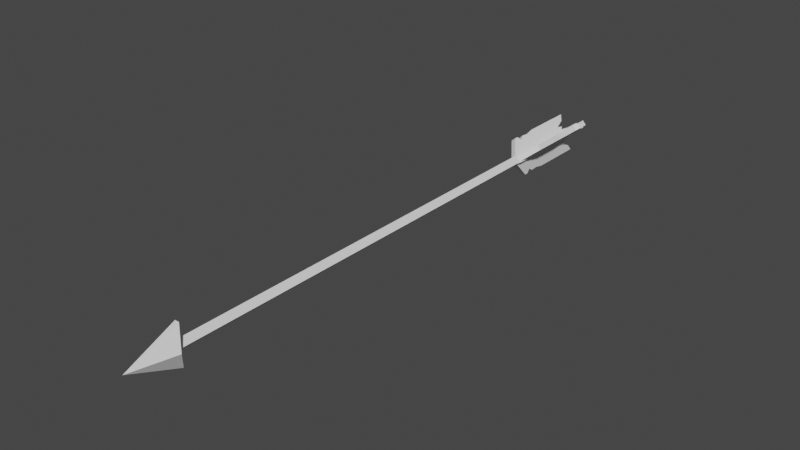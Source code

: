 # Source: poisonArrow.blend  (saved by Blender 2.92.15; exported with 4.5.12 LTS)
import bpy
from mathutils import Matrix  # noqa: F401  (used for matrix-valued properties, if any)

bpy.ops.wm.read_factory_settings(use_empty=True)
scene = bpy.context.scene
scene.name = 'Scene'

# ---- collections
col_collection = bpy.data.collections.new('Collection'); scene.collection.children.link(col_collection)

# ---- world
world_world = bpy.data.worlds.new('World'); scene.world = world_world
world_world.use_nodes = True; world_world.node_tree.nodes.clear()
_N = world_world.node_tree.nodes; _L = world_world.node_tree.links
n0 = _N.new('ShaderNodeOutputWorld'); n0.name = 'World Output'; n0.location = (300, 300)
n1 = _N.new('ShaderNodeBackground'); n1.name = 'Background'; n1.location = (10, 300)
n1.inputs[0].default_value = (0.05088, 0.05088, 0.05088, 1.0)
_L.new(n1.outputs[0], n0.inputs[0])
n0.is_active_output = True
world_world.color = (0.05088, 0.05088, 0.05088)
world_world.use_sun_shadow = False
world_world.sun_shadow_jitter_overblur = 0.0

# ---- meshes
me_mesh = bpy.data.meshes.new('Mesh')
me_mesh.from_pydata([(0.02672, 0.0184, -0.3037), (0.02672, 0.0184, -0.4348), (0.02672, 0.0184, -0.3486), (0.02672, 0.0184, -0.3356), (0.02672, 0.0184, -0.3917), (0.02436, 0.01645, -0.3682), (0.02672, 0.0184, -0.4184), (0.02672, 0.0184, -0.4051), (0.02257, 0.01496, -0.409), (0.003291, -0.001069, -0.3096), (0.003291, -0.001069, -0.2777), (0.003291, -0.001069, -0.3442), (0.003291, -0.001069, -0.3226), (0.003291, -0.001069, -0.3657), (0.003291, -0.001069, -0.4088), (-0.002212, 0.00555, -0.2777), (-0.002212, 0.00555, -0.3096), (0.02121, 0.02502, -0.3037), (0.02121, 0.02502, -0.3356), (-0.002212, 0.00555, -0.3226), (-0.002212, 0.00555, -0.3442), (0.02121, 0.02502, -0.3486), (0.01886, 0.02307, -0.3682), (0.02121, 0.02502, -0.4051), (0.01706, 0.02157, -0.409), (-0.002212, 0.00555, -0.3657), (0.02121, 0.02502, -0.3917), (-0.002212, 0.00555, -0.4088), (0.02121, 0.02502, -0.4348), (0.02121, 0.02502, -0.4184), (0.001721, -0.03046, -0.3037), (0.001721, -0.03046, -0.4348), (0.001721, -0.003528, -0.2777), (0.001721, -0.003528, -0.4088), (0.001721, -0.003528, -0.3226), (0.001721, -0.03046, -0.3486), (0.001721, -0.003528, -0.3096), (0.001721, -0.02762, -0.3342), (0.001721, -0.003528, -0.3657), (0.001721, -0.03046, -0.3917), (0.001721, -0.003528, -0.3442), (0.001721, -0.03046, -0.3702), (0.001721, -0.02871, -0.3225), (0.001721, -0.02987, -0.3101), (0.001721, -0.02384, -0.3135), (0.001721, -0.01209, -0.4191), (0.001721, -0.02079, -0.4265), (0.001721, -0.01464, -0.4091), (-0.006887, -0.003528, -0.2777), (-0.006887, -0.003528, -0.3096), (-0.006887, -0.03046, -0.3037), (-0.006887, -0.02987, -0.3101), (-0.006887, -0.02384, -0.3135), (-0.006887, -0.02762, -0.3342), (-0.006887, -0.02871, -0.3225), (-0.006887, -0.03046, -0.3702), (-0.006887, -0.03046, -0.3486), (-0.006887, -0.003528, -0.3226), (-0.006887, -0.003528, -0.3442), (-0.006887, -0.03046, -0.4348), (-0.006887, -0.03046, -0.3917), (-0.006887, -0.02079, -0.4265), (-0.006887, -0.003528, -0.3657), (-0.006887, -0.003528, -0.4088), (-0.006887, -0.01464, -0.4091), (-0.006887, -0.01209, -0.4191), (-0.02672, 0.01908, -0.3037), (-0.02672, 0.01908, -0.4348), (-0.007942, -0.0005339, -0.2777), (-0.007942, -0.0005339, -0.4088), (-0.007942, -0.0005339, -0.3226), (-0.02672, 0.01908, -0.3486), (-0.007942, -0.0005339, -0.3096), (-0.02475, 0.01702, -0.3342), (-0.007942, -0.0005339, -0.3657), (-0.02672, 0.01908, -0.3917), (-0.007942, -0.0005339, -0.3442), (-0.02672, 0.01908, -0.3702), (-0.0255, 0.01781, -0.3225), (-0.02631, 0.01865, -0.3101), (-0.02215, 0.01429, -0.3135), (-0.01404, 0.005784, -0.4191), (-0.02004, 0.01208, -0.4265), (-0.0158, 0.007625, -0.4091), (-0.001711, 0.005405, -0.2777), (-0.001711, 0.005405, -0.3096), (-0.02048, 0.02502, -0.3037), (-0.02008, 0.02459, -0.3101), (-0.01592, 0.02023, -0.3135), (-0.01852, 0.02296, -0.3342), (-0.01927, 0.02375, -0.3225), (-0.02048, 0.02502, -0.3702), (-0.02048, 0.02502, -0.3486), (-0.001711, 0.005405, -0.3226), (-0.001711, 0.005405, -0.3442), (-0.02048, 0.02502, -0.4348), (-0.02048, 0.02502, -0.3917), (-0.01381, 0.01802, -0.4265), (-0.001711, 0.005405, -0.3657), (-0.001711, 0.005405, -0.4088), (-0.009566, 0.01356, -0.4091), (-0.00781, 0.01172, -0.4191), (-0.002583, 0.0, 0.4648), (-0.005922, 0.03063, 0.3855), (0.0007566, 0.03063, 0.3855), (-0.005922, -0.03063, 0.3855), (0.0007566, -0.03063, 0.3855), (-0.02032, 0.0, 0.3973), (0.01516, 0.0, 0.3973), (-0.01095, 0.0, 0.4033), (-0.002583, -0.008366, 0.4033), (-0.002583, 0.008366, 0.4033), (0.005783, 0.0, 0.4033), (-0.002583, 0.008366, -0.4548), (0.005783, 0.0, -0.4648), (-0.01095, 0.0, -0.4648), (-0.002583, -0.008366, -0.4548), (-0.01095, 0.0, -0.2704), (-0.002583, 0.008366, -0.2704), (0.005783, 0.0, -0.2704), (-0.002583, -0.008366, -0.2704), (-0.01302, 0.0, -0.2811), (-0.002583, 0.01044, -0.2811), (0.007852, 0.0, -0.2811), (-0.002583, -0.01044, -0.2811), (-0.01095, 0.0, -0.4284), (-0.002583, 0.008366, -0.4284), (0.005783, 0.0, -0.4284), (-0.002583, -0.008366, -0.4284), (-0.01302, 0.0, -0.4166), (-0.002583, 0.01044, -0.4166), (0.007852, 0.0, -0.4166), (-0.002583, -0.01044, -0.4166)], [], [(16, 15, 17, 18), (20, 19, 21, 22), (19, 16, 18, 21), (23, 24, 25, 26), (25, 20, 22, 26), (25, 24, 27), (28, 27, 29), (27, 24, 29), (9, 3, 0, 10), (11, 5, 2, 12), (12, 2, 3, 9), (7, 4, 13, 8), (13, 4, 5, 11), (13, 14, 8), (1, 6, 14), (14, 6, 8), (10, 0, 17, 15), (0, 3, 18, 17), (2, 5, 22, 21), (3, 2, 21, 18), (7, 8, 24, 23), (4, 7, 23, 26), (5, 4, 26, 22), (1, 14, 27, 28), (6, 1, 28, 29), (8, 6, 29, 24), (48, 49, 50), (50, 49, 51), (51, 49, 52), (53, 54, 49), (54, 52, 49), (55, 56, 57, 58), (56, 53, 49, 57), (59, 60, 61), (62, 63, 60), (61, 60, 64), (60, 63, 64), (63, 65, 64), (60, 55, 58, 62), (32, 30, 36), (30, 43, 36), (43, 44, 36), (37, 36, 42), (42, 36, 44), (41, 40, 34, 35), (35, 34, 36, 37), (31, 46, 39), (38, 39, 33), (46, 47, 39), (39, 47, 33), (33, 47, 45), (39, 38, 40, 41), (30, 32, 48, 50), (43, 30, 50, 51), (44, 43, 51, 52), (37, 42, 54, 53), (42, 44, 52, 54), (41, 35, 56, 55), (35, 37, 53, 56), (31, 39, 60, 59), (46, 31, 59, 61), (47, 46, 61, 64), (33, 45, 65, 63), (45, 47, 64, 65), (39, 41, 55, 60), (84, 85, 86), (86, 85, 87), (87, 85, 88), (89, 90, 85), (90, 88, 85), (91, 92, 93, 94), (92, 89, 85, 93), (95, 96, 97), (98, 99, 96), (97, 96, 100), (96, 99, 100), (99, 101, 100), (96, 91, 94, 98), (68, 66, 72), (66, 79, 72), (79, 80, 72), (73, 72, 78), (78, 72, 80), (77, 76, 70, 71), (71, 70, 72, 73), (67, 82, 75), (74, 75, 69), (82, 83, 75), (75, 83, 69), (69, 83, 81), (75, 74, 76, 77), (66, 68, 84, 86), (79, 66, 86, 87), (80, 79, 87, 88), (73, 78, 90, 89), (78, 80, 88, 90), (77, 71, 92, 91), (71, 73, 89, 92), (67, 75, 96, 95), (82, 67, 95, 97), (83, 82, 97, 100), (69, 81, 101, 99), (81, 83, 100, 101), (75, 77, 91, 96), (102, 104, 103), (107, 108, 106, 105), (105, 106, 102), (102, 106, 108), (105, 102, 107), (107, 102, 103), (103, 104, 108, 107), (102, 108, 104), (126, 127, 114, 113), (113, 116, 115), (115, 116, 128, 125), (128, 116, 114, 127), (115, 125, 126, 113), (117, 109, 111, 118), (111, 112, 119, 118), (110, 120, 119, 112), (117, 120, 110, 109), (121, 117, 118, 122), (118, 119, 123, 122), (120, 124, 123, 119), (121, 124, 120, 117), (125, 129, 130, 126), (130, 131, 127, 126), (132, 128, 127, 131), (125, 128, 132, 129), (129, 121, 122, 130), (122, 123, 131, 130), (124, 132, 131, 123), (129, 132, 124, 121), (113, 114, 116)])
me_mesh.polygons.foreach_set('use_smooth', [True] * 134)
_k = set([(0, 3), (0, 10), (0, 17), (1, 6), (1, 14), (1, 28), (2, 3), (2, 5), (4, 5), (4, 7), (6, 8), (6, 29), (7, 8), (7, 23), (8, 14), (8, 24), (15, 17), (17, 18), (18, 21), (21, 22), (22, 26), (23, 24), (23, 26), (24, 29), (27, 28), (28, 29), (30, 32), (30, 43), (30, 50), (31, 39), (31, 46), (31, 59), (33, 45), (35, 37), (35, 41), (37, 42), (39, 41), (42, 44), (42, 54), (43, 44), (43, 51), (44, 52), (45, 47), (45, 65), (46, 47), (46, 61), (47, 64), (48, 50), (50, 51), (51, 52), (52, 54), (53, 54), (53, 56), (55, 56), (55, 60), (59, 60), (59, 61), (60, 63), (61, 64), (63, 65), (64, 65), (66, 68), (66, 79), (66, 86), (67, 75), (67, 82), (67, 95), (69, 81), (71, 73), (71, 77), (73, 78), (75, 77), (78, 80), (78, 90), (79, 80), (79, 87), (80, 88), (81, 83), (81, 101), (82, 83), (82, 97), (83, 100), (84, 86), (86, 87), (87, 88), (88, 90), (89, 90), (89, 92), (91, 92), (91, 96), (95, 96), (95, 97), (96, 99), (97, 100), (99, 101), (100, 101), (102, 103), (102, 104), (102, 105), (102, 106), (102, 107), (102, 108), (103, 104), (103, 107), (104, 108), (105, 106), (105, 107), (106, 108), (107, 108), (109, 117), (110, 120), (111, 118), (112, 119), (113, 114), (113, 115), (113, 126), (114, 116), (114, 127), (115, 116), (115, 125), (116, 128), (117, 121), (118, 122), (119, 123), (120, 124), (121, 129), (122, 130), (123, 131), (124, 132), (125, 129), (126, 130), (127, 131), (128, 132)])
me_mesh.attributes.new('sharp_edge', 'BOOLEAN', 'EDGE').data.foreach_set('value', [ (min(e.vertices), max(e.vertices)) in _k for e in me_mesh.edges])
_uv = me_mesh.uv_layers.new(name='map1')
_uv.uv.foreach_set('vector', [0.2651, 0.3607, 0.2651, 0.3607, 0.2651, 0.3607, 0.2651, 0.3607, 0.2651, 0.3607, 0.2651, 0.3607, 0.2651, 0.3607, 0.2651, 0.3607, 0.2647, 0.3828, 0.2647, 0.3828, 0.2647, 0.3828, 0.2647, 0.3828, 0.2651, 0.3607, 0.2651, 0.3607, 0.2651, 0.3607, 0.2651, 0.3607, 0.2647, 0.3828, 0.2647, 0.3828, 0.2647, 0.3828, 0.2647, 0.3828, 0.2651, 0.3607, 0.2651, 0.3607, 0.2651, 0.3607, 0.2651, 0.3607, 0.2651, 0.3607, 0.2651, 0.3607, 0.2651, 0.3607, 0.2651, 0.3607, 0.2651, 0.3607, 0.2651, 0.3607, 0.2651, 0.3607, 0.2651, 0.3607, 0.2651, 0.3607, 0.2651, 0.3607, 0.2651, 0.3607, 0.2651, 0.3607, 0.2651, 0.3607, 0.2647, 0.3828, 0.2647, 0.3828, 0.2647, 0.3828, 0.2647, 0.3828, 0.2651, 0.3607, 0.2651, 0.3607, 0.2651, 0.3607, 0.2651, 0.3607, 0.2647, 0.3828, 0.2647, 0.3828, 0.2647, 0.3828, 0.2647, 0.3828, 0.2651, 0.3607, 0.2651, 0.3607, 0.2651, 0.3607, 0.2651, 0.3607, 0.2651, 0.3607, 0.2651, 0.3607, 0.2651, 0.3607, 0.2651, 0.3607, 0.2651, 0.3607, 0.2651, 0.3607, 0.2651, 0.3607, 0.2651, 0.3607, 0.2651, 0.3607, 0.2651, 0.3607, 0.2651, 0.3607, 0.2651, 0.3607, 0.2651, 0.3607, 0.2651, 0.3607, 0.2651, 0.3607, 0.2651, 0.3607, 0.2651, 0.3607, 0.2647, 0.3828, 0.2647, 0.3828, 0.2647, 0.3828, 0.2647, 0.3828, 0.2651, 0.3607, 0.2651, 0.3607, 0.2651, 0.3607, 0.2651, 0.3607, 0.2651, 0.3607, 0.2651, 0.3607, 0.2651, 0.3607, 0.2651, 0.3607, 0.2647, 0.3828, 0.2647, 0.3828, 0.2647, 0.3828, 0.2647, 0.3828, 0.2651, 0.3607, 0.2651, 0.3607, 0.2651, 0.3607, 0.2651, 0.3607, 0.2651, 0.3607, 0.2651, 0.3607, 0.2651, 0.3607, 0.2651, 0.3607, 0.2651, 0.3607, 0.2651, 0.3607, 0.2651, 0.3607, 0.2651, 0.3607, 0.2651, 0.3607, 0.2651, 0.3607, 0.2651, 0.3607, 0.2651, 0.3607, 0.2651, 0.3607, 0.2651, 0.3607, 0.2651, 0.3607, 0.2651, 0.3607, 0.2651, 0.3607, 0.2651, 0.3607, 0.2651, 0.3607, 0.2651, 0.3607, 0.2651, 0.3607, 0.2651, 0.3607, 0.2651, 0.3607, 0.2651, 0.3607, 0.2651, 0.3607, 0.2651, 0.3607, 0.2651, 0.3607, 0.2647, 0.3828, 0.2647, 0.3828, 0.2647, 0.3828, 0.2647, 0.3828, 0.2651, 0.3607, 0.2651, 0.3607, 0.2651, 0.3607, 0.2651, 0.3607, 0.2651, 0.3607, 0.2651, 0.3607, 0.2651, 0.3607, 0.2651, 0.3607, 0.2651, 0.3607, 0.2651, 0.3607, 0.2651, 0.3607, 0.2651, 0.3607, 0.2651, 0.3607, 0.2651, 0.3607, 0.2651, 0.3607, 0.2647, 0.3828, 0.2647, 0.3828, 0.2647, 0.3828, 0.2647, 0.3828, 0.2651, 0.3607, 0.2651, 0.3607, 0.2651, 0.3607, 0.2651, 0.3607, 0.2651, 0.3607, 0.2651, 0.3607, 0.2651, 0.3607, 0.2651, 0.3607, 0.2651, 0.3607, 0.2651, 0.3607, 0.2651, 0.3607, 0.2651, 0.3607, 0.2651, 0.3607, 0.2651, 0.3607, 0.2651, 0.3607, 0.2651, 0.3607, 0.2651, 0.3607, 0.2651, 0.3607, 0.2651, 0.3607, 0.2647, 0.3828, 0.2647, 0.3828, 0.2647, 0.3828, 0.2647, 0.3828, 0.2651, 0.3607, 0.2651, 0.3607, 0.2651, 0.3607, 0.2651, 0.3607, 0.2651, 0.3607, 0.2651, 0.3607, 0.2651, 0.3607, 0.2651, 0.3607, 0.2651, 0.3607, 0.2651, 0.3607, 0.2651, 0.3607, 0.2651, 0.3607, 0.2651, 0.3607, 0.2651, 0.3607, 0.2651, 0.3607, 0.2647, 0.3828, 0.2647, 0.3828, 0.2647, 0.3828, 0.2647, 0.3828, 0.2651, 0.3607, 0.2651, 0.3607, 0.2651, 0.3607, 0.2651, 0.3607, 0.2651, 0.3607, 0.2651, 0.3607, 0.2651, 0.3607, 0.2651, 0.3607, 0.2651, 0.3607, 0.2651, 0.3607, 0.2651, 0.3607, 0.2651, 0.3607, 0.2651, 0.3607, 0.2651, 0.3607, 0.2651, 0.3607, 0.2651, 0.3607, 0.2651, 0.3607, 0.2651, 0.3607, 0.2651, 0.3607, 0.2651, 0.3607, 0.2651, 0.3607, 0.2651, 0.3607, 0.2651, 0.3607, 0.2651, 0.3607, 0.2647, 0.3828, 0.2647, 0.3828, 0.2647, 0.3828, 0.2647, 0.3828, 0.2651, 0.3607, 0.2651, 0.3607, 0.2651, 0.3607, 0.2651, 0.3607, 0.2651, 0.3607, 0.2651, 0.3607, 0.2651, 0.3607, 0.2651, 0.3607, 0.2651, 0.3607, 0.2651, 0.3607, 0.2651, 0.3607, 0.2651, 0.3607, 0.2651, 0.3607, 0.2651, 0.3607, 0.2651, 0.3607, 0.2651, 0.3607, 0.2651, 0.3607, 0.2651, 0.3607, 0.2651, 0.3607, 0.2651, 0.3607, 0.2647, 0.3828, 0.2647, 0.3828, 0.2647, 0.3828, 0.2647, 0.3828, 0.2651, 0.3607, 0.2651, 0.3607, 0.2651, 0.3607, 0.2651, 0.3607, 0.2651, 0.3607, 0.2651, 0.3607, 0.2651, 0.3607, 0.2651, 0.3607, 0.2651, 0.3607, 0.2651, 0.3607, 0.2651, 0.3607, 0.2651, 0.3607, 0.2651, 0.3607, 0.2651, 0.3607, 0.2651, 0.3607, 0.2651, 0.3607, 0.2651, 0.3607, 0.2651, 0.3607, 0.2651, 0.3607, 0.2647, 0.3828, 0.2647, 0.3828, 0.2647, 0.3828, 0.2647, 0.3828, 0.2651, 0.3607, 0.2651, 0.3607, 0.2651, 0.3607, 0.2651, 0.3607, 0.2651, 0.3607, 0.2651, 0.3607, 0.2651, 0.3607, 0.2651, 0.3607, 0.2651, 0.3607, 0.2651, 0.3607, 0.2651, 0.3607, 0.2651, 0.3607, 0.2651, 0.3607, 0.2651, 0.3607, 0.2651, 0.3607, 0.2647, 0.3828, 0.2647, 0.3828, 0.2647, 0.3828, 0.2647, 0.3828, 0.2651, 0.3607, 0.2651, 0.3607, 0.2651, 0.3607, 0.2651, 0.3607, 0.2651, 0.3607, 0.2651, 0.3607, 0.2651, 0.3607, 0.2651, 0.3607, 0.2651, 0.3607, 0.2651, 0.3607, 0.2651, 0.3607, 0.2651, 0.3607, 0.2651, 0.3607, 0.2651, 0.3607, 0.2651, 0.3607, 0.2651, 0.3607, 0.2651, 0.3607, 0.2651, 0.3607, 0.2651, 0.3607, 0.2647, 0.3828, 0.2647, 0.3828, 0.2647, 0.3828, 0.2647, 0.3828, 0.2651, 0.3607, 0.2651, 0.3607, 0.2651, 0.3607, 0.2651, 0.3607, 0.2651, 0.3607, 0.2651, 0.3607, 0.2651, 0.3607, 0.2651, 0.3607, 0.2651, 0.3607, 0.2651, 0.3607, 0.2651, 0.3607, 0.2651, 0.3607, 0.2651, 0.3607, 0.2651, 0.3607, 0.2651, 0.3607, 0.2647, 0.3828, 0.2647, 0.3828, 0.2647, 0.3828, 0.2647, 0.3828, 0.2651, 0.3607, 0.2651, 0.3607, 0.2651, 0.3607, 0.2651, 0.3607, 0.2651, 0.3607, 0.2651, 0.3607, 0.2651, 0.3607, 0.2651, 0.3607, 0.2651, 0.3607, 0.2651, 0.3607, 0.2651, 0.3607, 0.2651, 0.3607, 0.2651, 0.3607, 0.2651, 0.3607, 0.2651, 0.3607, 0.2651, 0.3607, 0.2651, 0.3607, 0.2651, 0.3607, 0.2651, 0.3607, 0.2651, 0.3607, 0.2651, 0.3607, 0.2651, 0.3607, 0.2651, 0.3607, 0.2651, 0.3607, 0.2647, 0.3828, 0.2647, 0.3828, 0.2647, 0.3828, 0.2647, 0.3828, 0.2651, 0.3607, 0.2651, 0.3607, 0.2651, 0.3607, 0.2651, 0.3607, 0.2651, 0.3607, 0.2651, 0.3607, 0.2651, 0.3607, 0.2651, 0.3607, 0.2651, 0.3607, 0.2651, 0.3607, 0.2651, 0.3607, 0.2651, 0.3607, 0.2651, 0.3607, 0.2651, 0.3607, 0.2651, 0.3607, 0.2651, 0.3607, 0.2651, 0.3607, 0.2651, 0.3607, 0.2651, 0.3607, 0.2651, 0.3607, 0.2647, 0.3828, 0.2647, 0.3828, 0.2647, 0.3828, 0.2647, 0.3828, 0.2626, 0.4431, 0.2626, 0.4431, 0.2626, 0.4431, 0.2626, 0.4431, 0.2626, 0.4431, 0.2626, 0.4431, 0.2626, 0.4431, 0.2626, 0.4431, 0.2626, 0.4431, 0.2626, 0.4431, 0.2626, 0.4431, 0.2626, 0.4431, 0.2626, 0.4431, 0.2626, 0.4431, 0.2626, 0.4431, 0.2626, 0.4431, 0.2626, 0.4431, 0.2626, 0.4431, 0.2626, 0.4431, 0.2626, 0.4431, 0.2626, 0.4431, 0.2626, 0.4431, 0.2626, 0.4431, 0.2626, 0.4431, 0.2626, 0.4431, 0.2626, 0.4431, 0.01459, 0.3553, 0.01459, 0.3553, 0.01459, 0.3553, 0.01459, 0.3553, 0.01459, 0.3553, 0.01459, 0.3553, 0.01459, 0.3553, 0.01459, 0.3553, 0.01459, 0.3553, 0.01459, 0.3553, 0.01459, 0.3553, 0.01459, 0.3553, 0.01459, 0.3553, 0.01459, 0.3553, 0.01459, 0.3553, 0.01459, 0.3553, 0.01459, 0.3553, 0.01459, 0.3553, 0.01459, 0.3553, 0.01459, 0.3553, 0.01459, 0.3553, 0.01459, 0.3553, 0.01459, 0.3553, 0.01459, 0.3553, 0.01459, 0.3553, 0.01459, 0.3553, 0.01459, 0.3553, 0.01459, 0.3553, 0.01459, 0.3553, 0.01459, 0.3553, 0.01459, 0.3553, 0.01459, 0.3553, 0.01459, 0.3553, 0.01459, 0.3553, 0.01459, 0.3553, 0.06919, 0.2779, 0.06919, 0.2779, 0.06919, 0.2779, 0.06919, 0.2779, 0.06919, 0.2779, 0.06919, 0.2779, 0.06919, 0.2779, 0.06919, 0.2779, 0.06919, 0.2779, 0.06919, 0.2779, 0.06919, 0.2779, 0.06919, 0.2779, 0.06919, 0.2779, 0.06919, 0.2779, 0.06919, 0.2779, 0.06919, 0.2779, 0.06919, 0.2779, 0.06919, 0.2779, 0.06919, 0.2779, 0.06919, 0.2779, 0.06919, 0.2779, 0.06919, 0.2779, 0.06919, 0.2779, 0.06919, 0.2779, 0.06919, 0.2779, 0.06919, 0.2779, 0.06919, 0.2779, 0.06919, 0.2779, 0.06919, 0.2779, 0.06919, 0.2779, 0.06919, 0.2779, 0.06919, 0.2779, 0.06919, 0.2779, 0.06919, 0.2779, 0.06919, 0.2779, 0.06919, 0.2779, 0.06919, 0.2779, 0.06919, 0.2779, 0.06919, 0.2779, 0.06919, 0.2779, 0.06919, 0.2779, 0.06919, 0.2779, 0.06919, 0.2779, 0.06919, 0.2779, 0.06919, 0.2779, 0.06919, 0.2779, 0.06919, 0.2779, 0.06919, 0.2779, 0.01459, 0.3553, 0.01459, 0.3553, 0.01459, 0.3553])
me_mesh.materials.append(None)
me_mesh.use_remesh_fix_poles = True
me_mesh.use_remesh_preserve_attributes = False
me_mesh.use_mirror_vertex_groups = False
me_mesh.update()
me_mesh.normals_split_custom_set([tuple(v) for v in zip(*[iter([-0.6393, 0.769, 0.0, -0.6393, 0.769, 0.0, -0.6393, 0.769, 0.0, -0.6393, 0.769, 0.0, -0.6393, 0.769, 1.116e-06, -0.6393, 0.769, 6.828e-07, -0.6393, 0.769, 1.764e-06, -0.6393, 0.769, -1.082e-06, -0.6393, 0.769, 6.828e-07, -0.6393, 0.769, 0.0, -0.6393, 0.769, 0.0, -0.6393, 0.769, 1.764e-06, -0.6393, 0.769, 5.579e-06, -0.6393, 0.769, -6.385e-06, -0.6393, 0.769, -1.254e-06, -0.6393, 0.769, 3.593e-06, -0.6393, 0.769, -1.254e-06, -0.6393, 0.769, 1.116e-06, -0.6393, 0.769, -1.082e-06, -0.6393, 0.769, 3.593e-06, -0.6393, 0.769, -1.254e-06, -0.6393, 0.769, -6.385e-06, -0.6393, 0.769, -2.316e-06, -0.6393, 0.769, 0.0, -0.6393, 0.769, -2.316e-06, -0.6393, 0.769, -5.073e-06, -0.6393, 0.769, -2.316e-06, -0.6393, 0.769, -6.385e-06, -0.6393, 0.769, -5.073e-06, 0.6393, -0.769, 0.0, 0.6393, -0.769, 0.0, 0.6393, -0.769, 0.0, 0.6393, -0.769, 0.0, 0.6393, -0.769, -2.067e-07, 0.6393, -0.769, 2.003e-07, 0.6393, -0.769, -3.266e-07, 0.6393, -0.769, -1.264e-07, 0.6393, -0.769, -1.264e-07, 0.6393, -0.769, -3.266e-07, 0.6393, -0.769, 0.0, 0.6393, -0.769, 0.0, 0.6393, -0.769, 1.375e-06, 0.6393, -0.769, 1.155e-06, 0.6393, -0.769, 4.927e-07, 0.6393, -0.769, 8.07e-07, 0.6393, -0.769, 4.927e-07, 0.6393, -0.769, 1.155e-06, 0.6393, -0.769, 2.003e-07, 0.6393, -0.769, -2.067e-07, 0.6393, -0.769, 4.927e-07, 0.6393, -0.769, 0.0, 0.6393, -0.769, 8.07e-07, 0.6393, -0.769, 0.0, 0.6393, -0.769, -1.242e-06, 0.6393, -0.769, -1.853e-06, 0.6393, -0.769, -1.853e-06, 0.6393, -0.769, -1.242e-06, 0.6393, -0.769, -4.38e-06, 0.4992, 0.415, 0.7606, 0.4992, 0.415, 0.7606, 0.4992, 0.415, 0.7606, 0.4992, 0.415, 0.7606, 0.769, 0.6393, 0.0, 0.769, 0.6393, 0.0, 0.769, 0.6393, 0.0, 0.769, 0.6393, 0.0, 0.7656, 0.6365, -0.09351, 0.769, 0.6393, -1.854e-05, 0.769, 0.6393, -1.847e-05, 0.7656, 0.6365, -0.09351, 0.769, 0.6393, 0.0, 0.7656, 0.6365, -0.09351, 0.7656, 0.6365, -0.09351, 0.769, 0.6393, 0.0, 0.4486, 0.3729, -0.8122, 0.4486, 0.3729, -0.8122, 0.4486, 0.3729, -0.8122, 0.4486, 0.3729, -0.8122, 0.7664, 0.6371, 0.08248, 0.769, 0.6393, 0.0, 0.769, 0.6393, 0.0, 0.7664, 0.6371, 0.08248, 0.769, 0.6393, -1.854e-05, 0.7664, 0.6371, 0.08248, 0.7664, 0.6371, 0.08248, 0.769, 0.6393, -1.847e-05, -0.4992, -0.415, -0.7606, -0.4992, -0.415, -0.7606, -0.4992, -0.415, -0.7606, -0.4992, -0.415, -0.7606, 0.769, 0.6393, 0.0, 0.769, 0.6393, 0.0, 0.769, 0.6393, 0.0, 0.769, 0.6393, 0.0, 0.6657, 0.5534, 0.5006, 0.6657, 0.5534, 0.5006, 0.6657, 0.5534, 0.5006, 0.6657, 0.5534, 0.5006, -1.0, -8.464e-09, 0.0, -1.0, -3.678e-09, 0.0, -1.0, 2.4e-09, 0.0, -1.0, 2.4e-09, 0.0, -1.0, -3.678e-09, 0.0, -1.0, 8.213e-09, 0.0, -1.0, 8.213e-09, 0.0, -1.0, -3.678e-09, 0.0, -1.0, 2.13e-08, 0.0, -1.0, -1.198e-08, 0.0, -1.0, -2.563e-08, 0.0, -1.0, -3.678e-09, 0.0, -1.0, -2.563e-08, 0.0, -1.0, 2.13e-08, 0.0, -1.0, -3.678e-09, 0.0, -1.0, 6.411e-09, 0.0, -1.0, 1.99e-08, 0.0, -1.0, 6.411e-09, 0.0, -1.0, 1.867e-08, 0.0, -1.0, 1.99e-08, 0.0, -1.0, -1.198e-08, 0.0, -1.0, -3.678e-09, 0.0, -1.0, 6.411e-09, 0.0, -1.0, 6.986e-08, 0.0, -1.0, 9.053e-09, 0.0, -1.0, 5.356e-08, 0.0, -1.0, -3.206e-09, 0.0, -1.0, -1.254e-08, 0.0, -1.0, -7.826e-09, 0.0, -1.0, 5.356e-08, 0.0, -1.0, 9.053e-09, 0.0, -1.0, -1.468e-08, 0.0, -1.0, 9.053e-09, 0.0, -1.0, -1.51e-08, 0.0, -1.0, -1.468e-08, 0.0, -1.0, -1.51e-08, 0.0, -1.0, 0.0, 0.0, -1.0, -1.468e-08, 0.0, -1.0, -7.826e-09, 0.0, -1.0, 6.411e-09, 0.0, -1.0, 1.867e-08, 0.0, -1.0, -3.206e-09, 0.0, 1.0, 4.232e-09, 0.0, 1.0, 3.382e-09, 0.0, 1.0, 2.234e-09, 0.0, 1.0, 3.382e-09, 0.0, 1.0, 2.053e-09, 0.0, 1.0, 2.234e-09, 0.0, 1.0, 2.053e-09, 0.0, 1.0, -5.325e-09, 0.0, 1.0, 2.234e-09, 0.0, 1.0, 2.995e-09, 0.0, 1.0, 2.234e-09, 0.0, 1.0, 6.407e-09, 0.0, 1.0, 6.407e-09, 0.0, 1.0, 2.234e-09, 0.0, 1.0, -5.325e-09, 0.0, 1.0, -1.603e-09, 0.0, 1.0, -4.667e-09, 0.0, 1.0, -1.603e-09, 0.0, 1.0, -4.976e-09, 0.0, 1.0, -4.976e-09, 0.0, 1.0, -1.603e-09, 0.0, 1.0, 2.234e-09, 0.0, 1.0, 2.995e-09, 0.0, 1.0, -1.746e-08, 0.0, 1.0, -1.117e-08, 0.0, 1.0, 1.787e-09, 0.0, 1.0, 1.603e-09, 0.0, 1.0, 1.787e-09, 0.0, 1.0, 1.163e-08, 0.0, 1.0, -1.117e-08, 0.0, 1.0, 7.485e-09, 0.0, 1.0, 1.787e-09, 0.0, 1.0, 1.787e-09, 0.0, 1.0, 7.485e-09, 0.0, 1.0, 1.163e-08, 0.0, 1.0, 1.163e-08, 0.0, 1.0, 7.485e-09, 0.0, 1.0, 3.252e-08, 0.0, 1.0, 1.787e-09, 0.0, 1.0, 1.603e-09, 0.0, 1.0, -4.667e-09, 0.0, 1.0, -1.603e-09, 0.0, 0.0, -0.6945, 0.7194, 0.0, -0.6945, 0.7194, 0.0, -0.6945, 0.7194, 0.0, -0.6945, 0.7194, 0.0, -0.9957, -0.09304, 0.0, -0.9957, -0.09304, 0.0, -0.9957, -0.09304, 0.0, -0.9957, -0.09304, 0.0, -0.4954, -0.8687, 0.0, -0.4954, -0.8687, 0.0, -0.4954, -0.8687, 0.0, -0.4954, -0.8687, 0.0, -0.9977, 0.06708, 0.0, -0.9957, -0.09305, 0.0, -0.9957, -0.09305, -1.436e-09, -0.9977, 0.06708, 0.0, -0.8799, 0.4752, 0.0, -0.8799, 0.4752, 0.0, -0.8799, 0.4752, 0.0, -0.8799, 0.4752, 0.0, -1.0, 0.0, 1.606e-09, -0.9969, 0.07884, 0.0, -0.9969, 0.07884, 0.0, -1.0, 0.0, 1.606e-09, -0.9969, 0.07884, 0.0, -0.9977, 0.06708, -1.436e-09, -0.9977, 0.06708, 0.0, -0.9969, 0.07884, 0.0, -1.0, 0.0, 0.0, -1.0, 0.0, 0.0, -1.0, 0.0, 0.0, -1.0, 0.0, 0.0, 0.6493, -0.7606, 0.0, 0.6493, -0.7606, 0.0, 0.6493, -0.7606, 0.0, 0.6493, -0.7606, 0.0, 0.9429, -0.3331, 0.0, 0.9429, -0.3331, 0.0, 0.9429, -0.3331, 0.0, 0.9429, -0.3331, 0.0, 0.7695, -0.6386, 0.0, 0.7695, -0.6386, 0.0, 0.7695, -0.6386, 0.0, 0.7695, -0.6386, 0.0, -0.9691, -0.2466, 0.0, -0.9691, -0.2466, 0.0, -0.9691, -0.2466, 0.0, -0.9691, -0.2466, 0.0, -1.0, 0.0, 0.0, -1.0, 0.0, 0.0, -1.0, 0.0, 0.0, -1.0, 0.0, 0.7224, 0.6914, 0.0, 0.7223, 0.6916, -1.88e-05, 0.7224, 0.6915, -0.0001066, 0.7224, 0.6915, -0.0001066, 0.7223, 0.6916, -1.88e-05, 0.7224, 0.6915, -0.0006851, 0.7224, 0.6915, -0.0006851, 0.7223, 0.6916, -1.88e-05, 0.722, 0.6919, -0.0004265, 0.7222, 0.6916, 0.0001387, 0.7224, 0.6915, -0.0001872, 0.7223, 0.6916, -1.88e-05, 0.7224, 0.6915, -0.0001872, 0.722, 0.6919, -0.0004265, 0.7223, 0.6916, -1.88e-05, 0.7224, 0.6914, 0.0, 0.7224, 0.6915, 5.255e-05, 0.7222, 0.6916, 0.0001879, 0.7224, 0.6914, 0.0, 0.7224, 0.6915, 5.255e-05, 0.7222, 0.6916, 0.0001387, 0.7223, 0.6916, -1.88e-05, 0.7222, 0.6916, 0.0001879, 0.7239, 0.6899, 0.0, 0.7226, 0.6913, -0.0002163, 0.7239, 0.6899, -3.546e-08, 0.7224, 0.6914, 0.0, 0.7222, 0.6917, -0.0004214, 0.7224, 0.6914, 0.0, 0.7239, 0.6899, -3.546e-08, 0.7226, 0.6913, -0.0002163, 0.7224, 0.6914, -0.001554, 0.7226, 0.6913, -0.0002163, 0.7222, 0.6917, -0.0004362, 0.7224, 0.6914, -0.001554, 0.7222, 0.6917, -0.0004362, 0.7205, 0.6935, -0.001257, 0.7224, 0.6914, -0.001554, 0.7224, 0.6914, 0.0, 0.7224, 0.6914, 0.0, 0.7224, 0.6914, 0.0, 0.7224, 0.6914, 0.0, -0.7224, -0.6914, 0.0, -0.7224, -0.6915, 0.0001065, -0.7223, -0.6916, 1.877e-05, -0.7224, -0.6915, 0.0001065, -0.7224, -0.6915, 0.001031, -0.7223, -0.6916, 1.877e-05, -0.7224, -0.6915, 0.001031, -0.722, -0.6919, 0.0003366, -0.7223, -0.6916, 1.877e-05, -0.7222, -0.6916, -0.0001369, -0.7223, -0.6916, 1.877e-05, -0.7224, -0.6915, 0.0001905, -0.7224, -0.6915, 0.0001905, -0.7223, -0.6916, 1.877e-05, -0.722, -0.6919, 0.0003366, -0.7224, -0.6914, 0.0, -0.7224, -0.6914, 0.0, -0.7222, -0.6916, -0.0001876, -0.7224, -0.6915, -5.246e-05, -0.7224, -0.6915, -5.246e-05, -0.7222, -0.6916, -0.0001876, -0.7223, -0.6916, 1.877e-05, -0.7222, -0.6916, -0.0001369, -0.7239, -0.6899, 0.0, -0.7239, -0.6899, -2.128e-07, -0.7226, -0.6913, 0.0003787, -0.7224, -0.6914, 0.0, -0.7226, -0.6913, 0.0003787, -0.7221, -0.6918, 0.0005012, -0.7239, -0.6899, -2.128e-07, -0.7225, -0.6914, 0.001529, -0.7226, -0.6913, 0.0003787, -0.7226, -0.6913, 0.0003787, -0.7225, -0.6914, 0.001529, -0.7221, -0.6918, 0.0005012, -0.7221, -0.6918, 0.0005012, -0.7225, -0.6914, 0.001529, -0.7205, -0.6935, 0.001256, -0.7226, -0.6913, 0.0003787, -0.7224, -0.6914, 0.0, -0.7224, -0.6914, 0.0, -0.7224, -0.6914, 0.0, -0.4772, 0.5007, 0.7222, -0.4772, 0.5007, 0.7222, -0.4772, 0.5007, 0.7222, -0.4772, 0.5007, 0.7222, -0.687, 0.7207, -0.09306, -0.687, 0.7207, -0.09306, -0.687, 0.7207, -0.09306, -0.687, 0.7207, -0.09306, -0.3418, 0.3586, -0.8687, -0.3418, 0.3586, -0.8687, -0.3418, 0.3586, -0.8687, -0.3418, 0.3586, -0.8687, -0.6884, 0.7222, 0.06707, -0.6869, 0.7207, -0.09307, -0.6869, 0.7207, -0.09307, -0.6884, 0.7222, 0.06707, -0.6071, 0.6369, 0.4752, -0.6071, 0.6369, 0.4752, -0.6071, 0.6369, 0.4752, -0.6071, 0.6369, 0.4752, -0.6899, 0.7239, 0.0, -0.6878, 0.7216, 0.07884, -0.6878, 0.7216, 0.07884, -0.6899, 0.7239, 0.0, -0.6878, 0.7216, 0.07884, -0.6884, 0.7222, 0.06707, -0.6884, 0.7222, 0.06707, -0.6878, 0.7216, 0.07884, -0.6899, 0.7239, 0.0, -0.6899, 0.7239, 0.0, -0.6899, 0.7239, 0.0, -0.6899, 0.7239, 0.0, 0.448, -0.47, -0.7606, 0.448, -0.47, -0.7606, 0.448, -0.47, -0.7606, 0.448, -0.47, -0.7606, 0.6506, -0.6825, -0.3331, 0.6506, -0.6825, -0.3331, 0.6506, -0.6825, -0.3331, 0.6506, -0.6825, -0.3331, 0.5254, -0.5513, -0.6481, 0.5254, -0.5513, -0.6481, 0.5254, -0.5513, -0.6481, 0.5254, -0.5513, -0.6481, -0.6686, 0.7015, -0.2466, -0.6686, 0.7015, -0.2466, -0.6686, 0.7015, -0.2466, -0.6686, 0.7015, -0.2466, -0.6899, 0.7239, 0.0, -0.6899, 0.7239, 0.0, -0.6899, 0.7239, 0.0, -0.6899, 0.7239, 0.0, 0.0, 0.9328, 0.3603, 0.0, 0.9328, 0.3603, 0.0, 0.9328, 0.3603, 0.0, 0.36, -0.933, 0.0, 0.36, -0.933, 0.0, 0.36, -0.933, 0.0, 0.36, -0.933, 0.0, -0.9328, 0.3603, 0.0, -0.9328, 0.3603, 0.0, -0.9328, 0.3603, 0.8465, -0.4837, 0.2225, 0.8465, -0.4837, 0.2225, 0.8465, -0.4837, 0.2225, -0.8465, -0.4838, 0.2225, -0.8465, -0.4838, 0.2225, -0.8465, -0.4838, 0.2225, -0.8465, 0.4838, 0.2225, -0.8465, 0.4838, 0.2225, -0.8465, 0.4838, 0.2225, 0.0, -0.36, -0.933, 0.0, -0.36, -0.933, 0.0, -0.36, -0.933, 0.0, -0.36, -0.933, 0.8465, 0.4837, 0.2225, 0.8465, 0.4837, 0.2225, 0.8465, 0.4837, 0.2225, 0.7066, 0.7066, -0.03879, 0.7066, 0.7066, -0.03879, 0.7071, 0.7071, 0.0, 0.7071, 0.7071, 0.0, 9.292e-08, 0.0, -1.0, 9.292e-08, 0.0, -1.0, 0.7675, 0.0, -0.641, -0.7071, -0.7071, 0.0, -0.7071, -0.7071, 0.0, -0.7066, -0.7066, -0.03879, -0.7066, -0.7066, -0.03879, 0.7066, -0.7066, -0.03879, 0.7071, -0.7071, 0.0, 0.7071, -0.7071, 0.0, 0.7066, -0.7066, -0.03879, -0.7071, 0.7071, 0.0, -0.7066, 0.7066, -0.03879, -0.7066, 0.7066, -0.03879, -0.7071, 0.7071, 0.0, -0.7071, 0.7071, 0.002608, -0.7071, 0.7071, 0.0, -0.7071, 0.7071, 0.0, -0.7071, 0.7071, 0.002608, 0.7071, 0.7071, 0.0, 0.7071, 0.7071, 0.0, 0.7071, 0.7071, 0.002608, 0.7071, 0.7071, 0.002608, 0.7071, -0.7071, 0.0, 0.7071, -0.7071, 0.002608, 0.7071, -0.7071, 0.002608, 0.7071, -0.7071, 0.0, -0.7071, -0.7071, 0.002608, -0.7071, -0.7071, 0.002608, -0.7071, -0.7071, 0.0, -0.7071, -0.7071, 0.0, -0.7071, 0.7071, 0.008327, -0.7071, 0.7071, 0.002608, -0.7071, 0.7071, 0.002608, -0.7071, 0.7071, 0.008327, 0.7071, 0.7071, 0.002608, 0.7071, 0.7071, 0.002608, 0.7071, 0.7071, 0.008327, 0.7071, 0.7071, 0.008327, 0.7071, -0.7071, 0.002608, 0.7071, -0.7071, 0.008327, 0.7071, -0.7071, 0.008327, 0.7071, -0.7071, 0.002608, -0.7071, -0.7071, 0.008327, -0.7071, -0.7071, 0.008327, -0.7071, -0.7071, 0.002608, -0.7071, -0.7071, 0.002608, -0.7066, 0.7066, -0.03879, -0.7071, 0.7071, -0.008354, -0.7071, 0.7071, -0.008354, -0.7066, 0.7066, -0.03879, 0.7071, 0.7071, -0.008354, 0.7071, 0.7071, -0.008354, 0.7066, 0.7066, -0.03879, 0.7066, 0.7066, -0.03879, 0.7071, -0.7071, -0.008354, 0.7066, -0.7066, -0.03879, 0.7066, -0.7066, -0.03879, 0.7071, -0.7071, -0.008354, -0.7066, -0.7066, -0.03879, -0.7066, -0.7066, -0.03879, -0.7071, -0.7071, -0.008354, -0.7071, -0.7071, -0.008354, -0.7071, 0.7071, -0.008354, -0.7071, 0.7071, 0.008327, -0.7071, 0.7071, 0.008327, -0.7071, 0.7071, -0.008354, 0.7071, 0.7071, 0.008327, 0.7071, 0.7071, 0.008327, 0.7071, 0.7071, -0.008354, 0.7071, 0.7071, -0.008354, 0.7071, -0.7071, 0.008327, 0.7071, -0.7071, -0.008354, 0.7071, -0.7071, -0.008354, 0.7071, -0.7071, 0.008327, -0.7071, -0.7071, -0.008354, -0.7071, -0.7071, -0.008354, -0.7071, -0.7071, 0.008327, -0.7071, -0.7071, 0.008327, 9.292e-08, 0.0, -1.0, -0.7675, 0.0, -0.641, 9.292e-08, 0.0, -1.0])] * 3)])

# ---- objects
ob_sm_arrow_poison = bpy.data.objects.new('SM_Arrow_Poison', me_mesh)

# ---- transforms, parenting, visibility, modifiers, constraints
ob_sm_arrow_poison.location = (0.0, 0.0, 0.0)
ob_sm_arrow_poison.rotation_euler = (1.571, -0.0, 0.0)
ob_sm_arrow_poison.color = (0.8, 0.8, 0.8, 1.0)
ob_sm_arrow_poison.lineart.crease_threshold = 0.0

# ---- collection membership
col_collection.objects.link(ob_sm_arrow_poison)

# ---- scene / render settings (as saved in the file)
scene.frame_start = 1; scene.frame_end = 250; scene.frame_set(1)
scene.render.engine = 'BLENDER_EEVEE_NEXT'
scene.cycles.use_denoising = False
scene.cycles.samples = 128
scene.cycles.sampling_pattern = 'TABULATED_SOBOL'
scene.cycles.use_adaptive_sampling = False
scene.cycles.use_light_tree = False
scene.view_settings.view_transform = 'Filmic'
bpy.context.view_layer.update()

# ---- added for rendering (the .blend has no active camera and no usable light): camera, sun
cam_auto = bpy.data.cameras.new('AutoCamera')
cam_auto.lens = 50.0
cam_auto.sensor_width = 36.0
cam_auto.clip_end = 1000.0
ob_auto_camera = bpy.data.objects.new('AutoCamera', cam_auto)
scene.collection.objects.link(ob_auto_camera)
ob_auto_camera.location = (0.86343, -1.03612, 0.690744)
ob_auto_camera.rotation_euler = (1.09748, -7.21219e-08, 0.694738)
scene.camera = ob_auto_camera
light_auto_sun = bpy.data.lights.new('AutoSun', 'SUN')
light_auto_sun.energy = 3.0
light_auto_sun.angle = 0.0523599
ob_auto_sun = bpy.data.objects.new('AutoSun', light_auto_sun)
scene.collection.objects.link(ob_auto_sun)
ob_auto_sun.rotation_euler = (0.872665, 0.174533, 0.523599)
bpy.context.view_layer.update()
